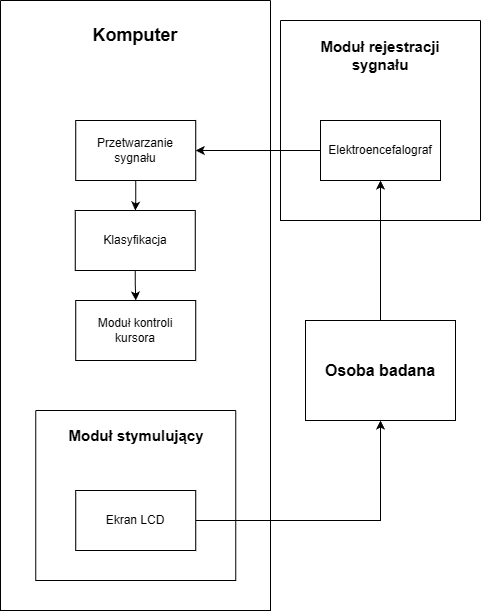

The diagram above was exported from draw.io. Its source (the exported page's mxGraphModel, read from the mxfile embedded in the PNG):
<mxGraphModel dx="1426" dy="751" grid="1" gridSize="10" guides="1" tooltips="1" connect="1" arrows="1" fold="1" page="1" pageScale="1" pageWidth="827" pageHeight="1169" math="0" shadow="0">
  <root>
    <mxCell id="0" />
    <mxCell id="1" parent="0" />
    <mxCell id="9a5tZXoSlTwjUlrTX1et-22" parent="1" style="swimlane;startSize=0;" value="" vertex="1">
      <mxGeometry height="200" width="200" x="520" y="540" as="geometry" />
    </mxCell>
    <mxCell id="9a5tZXoSlTwjUlrTX1et-25" connectable="0" parent="9a5tZXoSlTwjUlrTX1et-22" style="group" value="" vertex="1">
      <mxGeometry height="200" width="200" as="geometry" />
    </mxCell>
    <mxCell id="9a5tZXoSlTwjUlrTX1et-24" parent="9a5tZXoSlTwjUlrTX1et-25" style="text;html=1;whiteSpace=wrap;strokeColor=none;fillColor=none;align=center;verticalAlign=middle;rounded=0;" value="&lt;font style=&quot;font-size: 15px;&quot;&gt;&lt;b&gt;Moduł rejestracji sygnału&lt;/b&gt;&lt;/font&gt;" vertex="1">
      <mxGeometry height="50" width="140" x="30" y="10" as="geometry" />
    </mxCell>
    <mxCell id="9a5tZXoSlTwjUlrTX1et-37" parent="9a5tZXoSlTwjUlrTX1et-25" style="whiteSpace=wrap;html=1;" value="Elektroencefalograf" vertex="1">
      <mxGeometry height="60" width="120" x="40" y="100" as="geometry" />
    </mxCell>
    <mxCell id="9a5tZXoSlTwjUlrTX1et-34" parent="1" style="swimlane;startSize=0;" value="" vertex="1">
      <mxGeometry height="610" width="270" x="240" y="520" as="geometry" />
    </mxCell>
    <mxCell id="9a5tZXoSlTwjUlrTX1et-46" parent="9a5tZXoSlTwjUlrTX1et-34" style="swimlane;startSize=0;" value="" vertex="1">
      <mxGeometry height="170" width="200" x="35.25" y="410" as="geometry" />
    </mxCell>
    <mxCell id="9a5tZXoSlTwjUlrTX1et-47" parent="9a5tZXoSlTwjUlrTX1et-46" style="text;html=1;whiteSpace=wrap;strokeColor=none;fillColor=none;align=center;verticalAlign=middle;rounded=0;" value="&lt;font style=&quot;font-size: 15px;&quot;&gt;&lt;b&gt;Moduł stymulujący&lt;/b&gt;&lt;/font&gt;" vertex="1">
      <mxGeometry height="30" width="140" x="31" y="10" as="geometry" />
    </mxCell>
    <mxCell id="9a5tZXoSlTwjUlrTX1et-42" parent="9a5tZXoSlTwjUlrTX1et-46" style="whiteSpace=wrap;html=1;" value="Ekran LCD" vertex="1">
      <mxGeometry height="60" width="120" x="40" y="80" as="geometry" />
    </mxCell>
    <mxCell id="9a5tZXoSlTwjUlrTX1et-52" edge="1" parent="9a5tZXoSlTwjUlrTX1et-34" source="9a5tZXoSlTwjUlrTX1et-48" style="edgeStyle=orthogonalEdgeStyle;rounded=0;orthogonalLoop=1;jettySize=auto;html=1;" target="9a5tZXoSlTwjUlrTX1et-49" value="">
      <mxGeometry relative="1" as="geometry" />
    </mxCell>
    <mxCell id="9a5tZXoSlTwjUlrTX1et-48" parent="9a5tZXoSlTwjUlrTX1et-34" style="whiteSpace=wrap;html=1;" value="Przetwarzanie sygnału" vertex="1">
      <mxGeometry height="60" width="120" x="75.25" y="120" as="geometry" />
    </mxCell>
    <mxCell id="9a5tZXoSlTwjUlrTX1et-53" edge="1" parent="9a5tZXoSlTwjUlrTX1et-34" source="9a5tZXoSlTwjUlrTX1et-49" style="edgeStyle=orthogonalEdgeStyle;rounded=0;orthogonalLoop=1;jettySize=auto;html=1;" target="9a5tZXoSlTwjUlrTX1et-50" value="">
      <mxGeometry relative="1" as="geometry" />
    </mxCell>
    <mxCell id="9a5tZXoSlTwjUlrTX1et-49" parent="9a5tZXoSlTwjUlrTX1et-34" style="whiteSpace=wrap;html=1;fontStyle=1" value="&lt;span style=&quot;font-weight: normal;&quot;&gt;Klasyfikacja&lt;/span&gt;" vertex="1">
      <mxGeometry height="60" width="120" x="74.75" y="210" as="geometry" />
    </mxCell>
    <mxCell id="9a5tZXoSlTwjUlrTX1et-50" parent="9a5tZXoSlTwjUlrTX1et-34" style="whiteSpace=wrap;html=1;fontStyle=1" value="&lt;span style=&quot;font-weight: normal;&quot;&gt;Moduł kontroli kursora&lt;/span&gt;" vertex="1">
      <mxGeometry height="60" width="120" x="75.25" y="300" as="geometry" />
    </mxCell>
    <mxCell id="9a5tZXoSlTwjUlrTX1et-43" parent="9a5tZXoSlTwjUlrTX1et-34" style="text;html=1;whiteSpace=wrap;strokeColor=none;fillColor=none;align=center;verticalAlign=middle;rounded=0;" value="&lt;font style=&quot;font-size: 18px;&quot;&gt;&lt;b style=&quot;&quot;&gt;Komputer&lt;/b&gt;&lt;/font&gt;" vertex="1">
      <mxGeometry height="30" width="110" x="80.25" y="20" as="geometry" />
    </mxCell>
    <mxCell id="9a5tZXoSlTwjUlrTX1et-45" edge="1" parent="1" source="9a5tZXoSlTwjUlrTX1et-41" style="edgeStyle=orthogonalEdgeStyle;rounded=0;orthogonalLoop=1;jettySize=auto;html=1;entryX=0.5;entryY=1;entryDx=0;entryDy=0;" target="9a5tZXoSlTwjUlrTX1et-37">
      <mxGeometry relative="1" as="geometry" />
    </mxCell>
    <mxCell id="9a5tZXoSlTwjUlrTX1et-41" parent="1" style="rounded=0;whiteSpace=wrap;html=1;" value="&lt;b&gt;&lt;font style=&quot;font-size: 16px;&quot;&gt;Osoba badana&lt;/font&gt;&lt;/b&gt;" vertex="1">
      <mxGeometry height="100" width="150" x="545" y="840" as="geometry" />
    </mxCell>
    <mxCell id="9a5tZXoSlTwjUlrTX1et-44" edge="1" parent="1" source="9a5tZXoSlTwjUlrTX1et-42" style="edgeStyle=orthogonalEdgeStyle;rounded=0;orthogonalLoop=1;jettySize=auto;html=1;entryX=0.5;entryY=1;entryDx=0;entryDy=0;exitX=1;exitY=0.5;exitDx=0;exitDy=0;" target="9a5tZXoSlTwjUlrTX1et-41">
      <mxGeometry relative="1" as="geometry">
        <mxPoint x="500" y="1080" as="sourcePoint" />
        <mxPoint x="644" y="950" as="targetPoint" />
      </mxGeometry>
    </mxCell>
    <mxCell id="9a5tZXoSlTwjUlrTX1et-51" edge="1" parent="1" source="9a5tZXoSlTwjUlrTX1et-37" style="edgeStyle=orthogonalEdgeStyle;rounded=0;orthogonalLoop=1;jettySize=auto;html=1;entryX=1;entryY=0.5;entryDx=0;entryDy=0;" target="9a5tZXoSlTwjUlrTX1et-48">
      <mxGeometry relative="1" as="geometry" />
    </mxCell>
  </root>
</mxGraphModel>